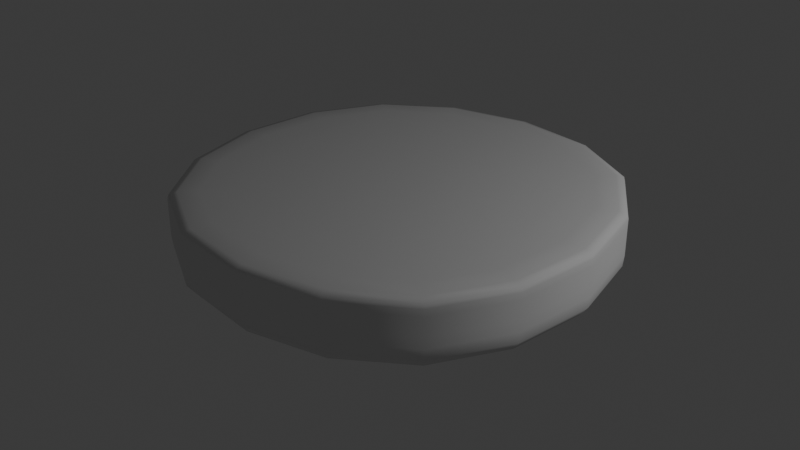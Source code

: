 # Source: Burger.blend  (saved by Blender 5.1.29; exported with 4.5.12 LTS)
import bpy
from mathutils import Matrix  # noqa: F401  (used for matrix-valued properties, if any)

bpy.ops.wm.read_factory_settings(use_empty=True)
scene = bpy.context.scene
scene.name = 'Scene'

# ---- collections
col_collection = bpy.data.collections.new('Collection'); scene.collection.children.link(col_collection)

# ---- world
world_world = bpy.data.worlds.new('World'); scene.world = world_world
world_world.use_nodes = True; world_world.node_tree.nodes.clear()
_N = world_world.node_tree.nodes; _L = world_world.node_tree.links
n0 = _N.new('ShaderNodeOutputWorld'); n0.name = 'World Output'; n0.location = (200, 100)
n1 = _N.new('ShaderNodeBackground'); n1.name = 'Background'; n1.location = (-200, 100)
n1.inputs[0].default_value = (0.05088, 0.05088, 0.05088, 1.0)
_L.new(n1.outputs[0], n0.inputs[0])
n0.is_active_output = True
world_world.color = (0.05088, 0.05088, 0.05088)
world_world.sun_shadow_jitter_overblur = 0.0

# ---- lights
light_point = bpy.data.lights.new('Point', 'POINT')
light_point.energy = 800.0
light_point.shadow_soft_size = 0.25

# ---- meshes
me_cube_002 = bpy.data.meshes.new('Cube.002')
me_cube_002.from_pydata([(-3.107, -3.107, -0.107), (-3.107, -3.107, 1.107), (-3.107, 3.107, -0.107), (-3.107, 3.107, 1.107), (3.107, -3.107, -0.107), (3.107, -3.107, 1.107), (3.107, 3.107, -0.107), (3.107, 3.107, 1.107), (-3.107, -3.107, 1.107), (-3.107, 3.107, 1.107), (3.107, 3.107, 1.107), (3.107, -3.107, 1.107), (-3.107, 3.107, 0.5), (3.107, 3.107, 0.5), (3.107, -3.107, 0.5), (-3.107, -3.107, 0.5)], [], [(8, 1, 3, 9), (9, 3, 7, 10), (10, 7, 5, 11), (11, 5, 1, 8), (2, 6, 4, 0), (7, 3, 1, 5), (14, 11, 8, 15), (13, 10, 11, 14), (12, 9, 10, 13), (15, 8, 9, 12), (0, 15, 12, 2), (2, 12, 13, 6), (6, 13, 14, 4), (4, 14, 15, 0)])
me_cube_002.polygons.foreach_set('use_smooth', [True] * 14)
_uv = me_cube_002.uv_layers.new(name='UVMap')
_uv.uv.foreach_set('vector', [0.625, 0.0, 0.625, 0.0, 0.625, 0.25, 0.625, 0.25, 0.625, 0.25, 0.625, 0.25, 0.625, 0.5, 0.625, 0.5, 0.625, 0.5, 0.625, 0.5, 0.625, 0.75, 0.625, 0.75, 0.625, 0.75, 0.625, 0.75, 0.625, 1.0, 0.625, 1.0, 0.125, 0.5, 0.375, 0.5, 0.375, 0.75, 0.125, 0.75, 0.625, 0.5, 0.875, 0.5, 0.875, 0.75, 0.625, 0.75, 0.5, 0.75, 0.625, 0.75, 0.625, 1.0, 0.5, 1.0, 0.5, 0.5, 0.625, 0.5, 0.625, 0.75, 0.5, 0.75, 0.5, 0.25, 0.625, 0.25, 0.625, 0.5, 0.5, 0.5, 0.5, 0.0, 0.625, 0.0, 0.625, 0.25, 0.5, 0.25, 0.375, 0.0, 0.5, 0.0, 0.5, 0.25, 0.375, 0.25, 0.375, 0.25, 0.5, 0.25, 0.5, 0.5, 0.375, 0.5, 0.375, 0.5, 0.5, 0.5, 0.5, 0.75, 0.375, 0.75, 0.375, 0.75, 0.5, 0.75, 0.5, 1.0, 0.375, 1.0])
me_cube_002.update()

# ---- objects
ob_cube = bpy.data.objects.new('Cube', me_cube_002)
ob_point = bpy.data.objects.new('Point', light_point)

# ---- transforms, parenting, visibility, modifiers, constraints
ob_cube.location = (0.0, 0.0, 0.0)
_m = ob_cube.modifiers.new('Subdivision', 'SUBSURF')
_m.levels = 3
ob_point.location = (8.776, 2.541, 6.153)

# ---- collection membership
col_collection.objects.link(ob_cube)
col_collection.objects.link(ob_point)

# ---- scene / render settings (as saved in the file)
scene.frame_start = 1; scene.frame_end = 250; scene.frame_set(169)
scene.render.engine = 'BLENDER_EEVEE_NEXT'
scene.render.bake_bias = 0.0
scene.render.bake_samples = 0
scene.cycles.sampling_pattern = 'TABULATED_SOBOL'
scene.eevee.use_volume_custom_range = False
bpy.context.view_layer.update()

# ---- added for rendering (the .blend has no active camera): camera
cam_auto = bpy.data.cameras.new('AutoCamera')
cam_auto.lens = 50.0
cam_auto.sensor_width = 36.0
cam_auto.clip_end = 1000.0
ob_auto_camera = bpy.data.objects.new('AutoCamera', cam_auto)
scene.collection.objects.link(ob_auto_camera)
ob_auto_camera.location = (8.20807, -9.84969, 7.06646)
ob_auto_camera.rotation_euler = (1.09748, -7.21219e-08, 0.694738)
scene.camera = ob_auto_camera
bpy.context.view_layer.update()
